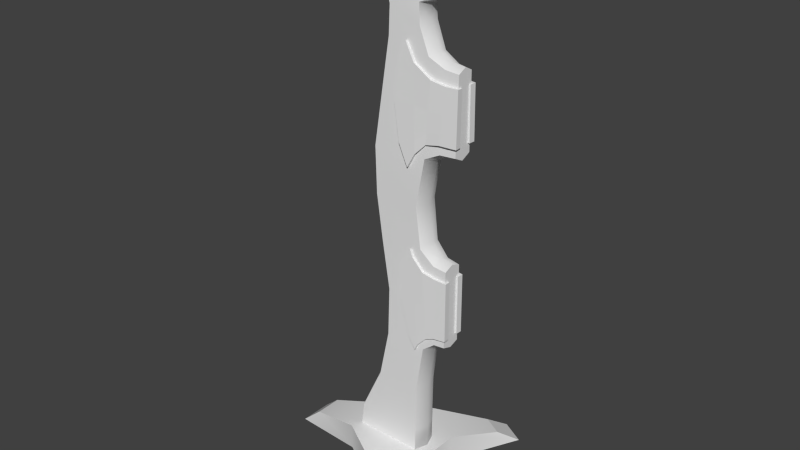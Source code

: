 # Source: Spawner_V2.blend  (saved by Blender 2.76.0; exported with 4.5.12 LTS)
import bpy
from mathutils import Matrix  # noqa: F401  (used for matrix-valued properties, if any)

bpy.ops.wm.read_factory_settings(use_empty=True)
scene = bpy.context.scene
scene.name = 'Scene'

# ---- collections
col_collection_1 = bpy.data.collections.new('Collection 1'); scene.collection.children.link(col_collection_1)

# ---- materials (node trees are filled in below, after node groups)
mat_material = bpy.data.materials.new('Material')
mat_material.alpha_threshold = 0.0
mat_material.use_transparent_shadow = False
mat_material.roughness = 0.5
mat_material.line_color = (0.0, 0.0, 0.0, 1.0)

# ---- material node trees

# ---- world
world_world = bpy.data.worlds.new('World'); scene.world = world_world
world_world.color = (0.05088, 0.05088, 0.05088)
world_world.use_sun_shadow = False
world_world.sun_shadow_jitter_overblur = 0.0
world_world.cycles.sampling_method = 'MANUAL'
world_world.cycles.sample_map_resolution = 256

# ---- meshes
me_cube = bpy.data.meshes.new('Cube')
me_cube.from_pydata([(0.6234, 0.09358, 0.02326), (0.6234, 0.09358, 0.1263), (0.6205, -0.09855, 0.1263), (0.4526, -0.1921, 0.02326), (0.4526, -0.1921, 0.1263), (0.2877, -0.09344, 0.02326), (0.07028, -0.04746, 0.06161), (0.6205, -0.09855, 0.02326), (0.2877, -0.09344, 0.1263), (0.2906, 0.09869, 0.02326), (0.4585, 0.1922, 0.02326), (0.4585, 0.1922, 0.1263), (0.2906, 0.09869, 0.1263), (0.6459, 0.4313, 0.0002369), (0.74, 0.3795, 0.0002369), (0.6842, 0.3093, 0.05286), (0.6078, 0.3514, 0.05286), (0.6794, -0.3094, 0.06035), (0.7314, -0.3828, 0.0002369), (0.6472, -0.4257, 0.0002369), (0.6111, -0.3442, 0.06035), (0.0008355, -0.06012, 0.0002369), (0.002783, 0.06675, 0.0002369), (0.07186, 0.05551, 0.06161), (0.5625, -0.05004, 0.2155), (0.4365, -0.05004, 0.5827), (0.5905, -0.04485, 0.5757), (0.4131, -0.05004, 0.9545), (0.5764, -0.04725, 0.9703), (0.3844, -0.05004, 1.298), (0.4196, -0.04795, 1.886), (0.8331, -0.02199, 1.964), (0.8734, -0.0197, 1.925), (0.6348, -0.0393, 0.6096), (0.6579, -0.03603, 1.617), (0.3896, -0.05004, 1.124), (0.5845, -0.04471, 0.7686), (0.6386, -0.03901, 0.7652), (0.5659, -0.05004, 0.3991), (0.3981, -0.05004, 0.3991), (0.4474, -0.04782, 1.789), (0.6788, -0.03543, 1.907), (0.6779, -0.02375, 1.907), (0.7925, -0.008785, 1.895), (0.6531, -0.05072, 1.41), (0.6024, -0.05394, 1.401), (0.7153, -0.046, 1.412), (0.6579, -0.04966, 1.471), (0.7153, -0.04508, 1.47), (0.6077, -0.05368, 1.472), (0.6628, -0.04857, 1.533), (0.6125, -0.05344, 1.538), (0.7153, -0.04415, 1.529), (0.4932, -0.03416, 1.341), (0.7151, 0.04877, 1.369), (0.7151, 0.04564, 1.567), (0.5285, 0.06047, 1.263), (0.5168, 0.05492, 1.687), (0.615, 0.054, 1.578), (0.5989, 0.05455, 1.358), (0.6653, 0.04935, 1.568), (0.6495, 0.05263, 1.368), (0.5572, 0.0591, 1.316), (0.549, 0.05542, 1.622), (0.4745, 0.06025, 1.481), (0.5502, 0.05599, 1.575), (0.4901, 0.05759, 1.597), (0.4945, 0.06062, 1.342), (0.5559, 0.05852, 1.365), (0.7139, 0.02244, 1.566), (0.7139, 0.02557, 1.369), (0.5154, 0.02744, 1.686), (0.5271, 0.033, 1.262), (0.6136, 0.02652, 1.577), (0.5975, 0.02794, 1.358), (0.6482, 0.02734, 1.368), (0.664, 0.02406, 1.568), (0.5476, 0.02794, 1.622), (0.5558, 0.03162, 1.316), (0.4731, 0.03277, 1.481), (0.4887, 0.03011, 1.597), (0.4931, 0.03314, 1.341), (0.4887, -0.0312, 1.597), (0.4732, -0.03408, 1.481), (0.5559, -0.03176, 1.316), (0.5476, -0.0282, 1.622), (0.6639, -0.02268, 1.568), (0.6482, -0.02618, 1.368), (0.5975, -0.0275, 1.358), (0.6136, -0.02585, 1.577), (0.5272, -0.03354, 1.262), (0.5154, -0.02815, 1.686), (0.7138, -0.0235, 1.369), (0.7138, -0.02036, 1.566), (0.5563, -0.05866, 1.365), (0.495, -0.06162, 1.342), (0.5531, -0.05728, 1.483), (0.5527, 0.0571, 1.483), (0.4905, -0.05866, 1.597), (0.5507, -0.05621, 1.575), (0.475, -0.06153, 1.481), (0.5494, -0.05566, 1.622), (0.5576, -0.05922, 1.316), (0.6498, -0.05146, 1.368), (0.6656, -0.04796, 1.568), (0.5992, -0.05409, 1.358), (0.6154, -0.0533, 1.578), (0.5172, -0.05561, 1.687), (0.529, -0.061, 1.263), (0.7153, -0.04354, 1.567), (0.7153, -0.04668, 1.369), (0.2979, 0.05017, 0.09069), (0.313, 0.05017, 0.2155), (0.5625, 0.05017, 0.2155), (0.4365, 0.05017, 0.5827), (0.3844, 0.05017, 1.298), (0.5903, 0.04756, 1.304), (0.4196, 0.04809, 1.886), (0.2887, 6.768e-05, 0.2155), (0.2736, 6.768e-05, 0.09069), (0.8331, 0.02212, 1.964), (0.8398, 0.02199, 1.9), (0.8729, 0.01983, 1.898), (0.6459, 0.04065, 1.331), (0.6579, 0.03617, 1.617), (0.6763, 0.03745, 0.6128), (0.5845, 0.04485, 0.7686), (0.6386, 0.03914, 0.7652), (0.6767, 0.03745, 0.7651), (0.4474, 0.04796, 1.789), (0.5641, 0.04478, 1.74), (0.5809, 6.768e-05, 0.09069), (0.5597, 0.04297, 1.812), (0.6779, 0.02388, 1.907), (0.5809, 6.768e-05, 0.2155), (0.4122, 6.768e-05, 0.5827), (0.6089, 6.768e-05, 0.5629), (0.3888, 6.768e-05, 0.9545), (0.5944, 6.768e-05, 0.9857), (0.3601, 6.768e-05, 1.298), (0.6083, 6.768e-05, 1.287), (0.4193, 6.768e-05, 1.686), (0.61, 6.768e-05, 1.664), (0.3953, 6.768e-05, 1.9), (0.6236, 6.768e-05, 1.983), (0.7925, 6.768e-05, 1.892), (0.8331, 6.768e-05, 1.978), (0.8398, 6.768e-05, 1.892), (0.892, 6.768e-05, 1.908), (0.8918, 6.768e-05, 1.895), (0.6348, 6.768e-05, 0.5969), (0.6273, 6.768e-05, 0.9355), (0.6459, 6.768e-05, 1.313), (0.6579, 6.768e-05, 1.633), (0.7059, 6.768e-05, 1.316), (0.5762, 6.768e-05, 1.126), (0.3653, 6.768e-05, 1.124), (0.6767, 6.768e-05, 0.7651), (0.4179, 6.768e-05, 0.7686), (0.3738, 6.768e-05, 0.3991), (0.5843, 6.768e-05, 0.3991), (0.5793, 6.768e-05, 1.74), (0.4231, 6.768e-05, 1.789), (0.7791, 6.768e-05, 2.001), (0.7925, 6.768e-05, 1.892), (0.7013, 6.768e-05, 1.873), (0.5749, 6.768e-05, 1.804), (0.5991, 0.04329, 1.648), (0.7059, 0.0366, 1.334), (0.2979, -0.05004, 0.09069), (0.5625, -0.05004, 0.09069), (0.313, -0.05004, 0.2155), (0.4422, -0.05004, 0.7686), (0.5582, -0.05004, 1.126), (0.4436, -0.04846, 1.686), (0.6236, -0.03896, 1.97), (0.7925, -0.02697, 1.9), (0.8398, -0.02185, 1.9), (0.7791, -0.02801, 1.987), (0.8729, -0.0197, 1.898), (0.5903, -0.04742, 1.304), (0.6459, -0.04051, 1.331), (0.6273, -0.0401, 0.9201), (0.6767, -0.03732, 0.7651), (0.6763, -0.03732, 0.6128), (0.6771, -0.03732, 0.9127), (0.7087, -0.03179, 1.611), (0.7009, -0.01915, 1.881), (0.5597, -0.04283, 1.812), (0.5641, -0.04464, 1.74), (0.6763, 6.768e-05, 0.6), (0.6771, 6.768e-05, 0.9281), (0.7087, 6.768e-05, 1.627), (0.5991, -0.04315, 1.648), (0.7059, -0.03646, 1.334), (0.5625, 0.05017, 0.09069), (0.5659, 0.05017, 0.3991), (0.5905, 0.04499, 0.5757), (0.3981, 0.05017, 0.3991), (0.4422, 0.05017, 0.7686), (0.4131, 0.05017, 0.9545), (0.3896, 0.05017, 1.124), (0.5582, 0.05017, 1.126), (0.5764, 0.04738, 0.9703), (0.4436, 0.0486, 1.686), (0.6236, 0.0391, 1.97), (0.7925, 0.02711, 1.9), (0.7791, 0.02814, 1.987), (0.8734, 0.01983, 1.925), (0.6348, 0.03944, 0.6096), (0.6273, 0.04024, 0.9201), (0.6771, 0.03745, 0.9127), (0.7087, 0.03193, 1.611), (0.6788, 0.03557, 1.907), (0.7009, 0.01929, 1.881), (0.7925, 0.008921, 1.895), (0.7151, 0.04624, 1.529), (0.6122, 0.05409, 1.538), (0.6625, 0.04992, 1.533), (0.6073, 0.05426, 1.472), (0.7151, 0.04717, 1.47), (0.6576, 0.05094, 1.471), (0.7151, 0.04809, 1.412), (0.602, 0.05444, 1.401), (0.6528, 0.05194, 1.41), (0.6855, 0.04667, 0.6457), (0.6855, 0.04667, 0.8732), (0.5623, 0.05669, 0.5685), (0.5395, 0.05785, 0.9631), (0.5916, 0.0552, 0.8893), (0.6079, 0.05315, 0.6297), (0.6412, 0.05041, 0.8768), (0.639, 0.05053, 0.6418), (0.5726, 0.05617, 0.5928), (0.5497, 0.05733, 0.9355), (0.4986, 0.05993, 0.758), (0.5539, 0.05712, 0.8734), (0.5149, 0.05911, 0.8811), (0.5617, 0.05672, 0.7567), (0.5349, 0.05809, 0.6184), (0.57, 0.0563, 0.6323), (0.6843, 0.02347, 0.8732), (0.6843, 0.02347, 0.6457), (0.5381, 0.03037, 0.9631), (0.5609, 0.02921, 0.5685), (0.5902, 0.02772, 0.8893), (0.6065, 0.02654, 0.6297), (0.6377, 0.02522, 0.6418), (0.6399, 0.02511, 0.8768), (0.5483, 0.02985, 0.9355), (0.5712, 0.02868, 0.5928), (0.4972, 0.03245, 0.758), (0.5135, 0.03162, 0.8811), (0.5335, 0.03061, 0.6184), (0.6855, 0.04667, 0.841), (0.5938, 0.05492, 0.854), (0.6409, 0.05043, 0.8427), (0.5999, 0.05416, 0.7573), (0.64, 0.05047, 0.7567), (0.6855, 0.04667, 0.7571), (0.6058, 0.05342, 0.6637), (0.6855, 0.04667, 0.6822), (0.6393, 0.05051, 0.6765), (0.6855, -0.04597, 0.6457), (0.6855, -0.04597, 0.8732), (0.5623, -0.05599, 0.5685), (0.5395, -0.05716, 0.9631), (0.5916, -0.0545, 0.8893), (0.6079, -0.05245, 0.6297), (0.6412, -0.04971, 0.8768), (0.639, -0.04983, 0.6418), (0.5726, -0.05547, 0.5928), (0.5497, -0.05663, 0.9355), (0.4986, -0.05924, 0.758), (0.5539, -0.05642, 0.8734), (0.5149, -0.05841, 0.8811), (0.5617, -0.05603, 0.7567), (0.5349, -0.05739, 0.6184), (0.57, -0.0556, 0.6323), (0.6843, -0.02278, 0.8732), (0.6843, -0.02278, 0.6457), (0.5381, -0.02967, 0.9631), (0.5609, -0.02851, 0.5685), (0.5902, -0.02702, 0.8893), (0.6065, -0.02584, 0.6297), (0.6377, -0.02453, 0.6418), (0.6399, -0.02441, 0.8768), (0.5483, -0.02915, 0.9355), (0.5712, -0.02799, 0.5928), (0.4972, -0.03175, 0.758), (0.5135, -0.03093, 0.8811), (0.5335, -0.02991, 0.6184), (0.6855, -0.04597, 0.841), (0.5938, -0.05423, 0.854), (0.6409, -0.04973, 0.8427), (0.5999, -0.05346, 0.7573), (0.64, -0.04977, 0.7567), (0.6855, -0.04597, 0.7571), (0.6058, -0.05272, 0.6637), (0.6855, -0.04597, 0.6822), (0.6393, -0.04981, 0.6765)], [], [(9, 5, 21, 22), (4, 3, 19, 20), (1, 0, 14, 15), (119, 131, 170, 169), (119, 169, 171, 118), (174, 40, 162, 141), (177, 179, 32, 31), (136, 150, 33, 26), (37, 183, 185, 182), (138, 155, 173, 28), (30, 42, 41), (171, 39, 159, 118), (170, 131, 134, 24), (103, 44, 45, 105), (44, 103, 110, 46), (45, 94, 102, 105), (44, 47, 49, 45), (47, 44, 46, 48), (49, 96, 94, 45), (47, 50, 51, 49), (50, 47, 48, 52), (51, 99, 96, 49), (81, 67, 56, 72), (80, 66, 64, 79), (71, 57, 66, 80), (63, 65, 66, 57), (79, 64, 67, 81), (68, 62, 56, 67), (55, 69, 70, 54, 222, 220, 216), (59, 74, 78, 62), (57, 71, 77, 63), (58, 73, 76, 60), (54, 70, 75, 61), (61, 75, 74, 59), (63, 77, 73, 58), (60, 76, 69, 55), (62, 78, 72, 56), (69, 76, 75, 70), (106, 101, 99, 51), (50, 104, 106, 51), (104, 50, 52, 109), (93, 92, 87, 86), (102, 108, 90, 84), (104, 109, 93, 86), (101, 106, 89, 85), (103, 105, 88, 87), (110, 103, 87, 92), (106, 104, 86, 89), (107, 101, 85, 91), (105, 102, 84, 88), (109, 52, 48, 46, 110, 92, 93), (94, 95, 108, 102), (94, 96, 100, 95), (83, 53, 95, 100), (96, 99, 98, 100), (101, 107, 98, 99), (91, 82, 98, 107), (82, 83, 100, 98), (53, 90, 108, 95), (155, 202, 116, 140), (204, 141, 162, 129), (164, 206, 121, 147), (148, 149, 122, 208), (147, 121, 122, 149), (126, 203, 210, 127), (157, 128, 211, 191), (197, 126, 127, 209), (197, 114, 199, 126), (134, 113, 196, 160), (161, 130, 132, 166), (195, 113, 134, 131), (142, 167, 130, 161), (60, 55, 216, 218), (218, 217, 58, 60), (58, 217, 65, 63), (218, 216, 220, 221), (221, 219, 217, 218), (221, 220, 222, 224), (224, 223, 219, 221), (223, 59, 62, 68), (224, 222, 54, 61), (61, 59, 223, 224), (253, 239, 227, 244), (252, 237, 235, 251), (260, 230, 233, 240), (243, 228, 237, 252), (232, 230, 260, 262), (234, 236, 237, 228), (238, 235, 237, 236), (251, 235, 239, 253), (240, 239, 235, 238), (240, 233, 227, 239), (262, 261, 225, 232), (226, 241, 242, 225, 261, 259, 254), (230, 246, 250, 233), (228, 243, 249, 234), (229, 245, 248, 231), (225, 242, 247, 232), (232, 247, 246, 230), (234, 249, 245, 229), (231, 248, 241, 226), (233, 250, 244, 227), (241, 248, 247, 242), (229, 255, 236, 234), (231, 226, 254, 256), (256, 255, 229, 231), (255, 257, 238, 236), (256, 254, 259, 258), (258, 257, 255, 256), (257, 260, 240, 238), (258, 259, 261, 262), (262, 260, 257, 258), (291, 282, 265, 277), (290, 289, 273, 275), (298, 278, 271, 268), (281, 290, 275, 266), (270, 300, 298, 268), (272, 266, 275, 274), (276, 274, 275, 273), (289, 291, 277, 273), (278, 276, 273, 277), (278, 277, 265, 271), (300, 270, 263, 299), (264, 292, 297, 299, 263, 280, 279), (268, 271, 288, 284), (266, 272, 287, 281), (267, 269, 286, 283), (263, 270, 285, 280), (270, 268, 284, 285), (272, 267, 283, 287), (269, 264, 279, 286), (271, 265, 282, 288), (279, 280, 285, 286), (267, 272, 274, 293), (269, 294, 292, 264), (294, 269, 267, 293), (293, 274, 276, 295), (294, 296, 297, 292), (296, 294, 293, 295), (295, 276, 278, 298), (296, 300, 299, 297), (300, 296, 295, 298), (0, 1, 2, 7), (7, 2, 17, 18), (3, 4, 8, 5), (1, 11, 12, 8, 4, 2), (9, 12, 11, 10), (10, 0, 7, 3, 5, 9), (13, 16, 15, 14), (18, 17, 20, 19), (21, 6, 23, 22), (0, 10, 13, 14), (3, 7, 18, 19), (8, 12, 23, 6), (11, 1, 15, 16), (2, 4, 20, 17), (12, 9, 22, 23), (5, 8, 6, 21), (10, 11, 16, 13), (160, 136, 26, 38), (169, 170, 24, 171), (38, 26, 25, 39), (173, 180, 29, 35), (36, 28, 27, 172), (155, 140, 180, 173), (164, 147, 177, 176), (175, 178, 163, 144), (176, 177, 31, 178), (148, 32, 179, 149), (147, 149, 179, 177), (150, 190, 184, 33), (140, 152, 181, 180), (36, 37, 182, 28), (157, 191, 185, 183), (28, 173, 35, 27), (33, 184, 183, 37), (190, 157, 183, 184), (26, 33, 37, 36), (26, 36, 172, 25), (24, 38, 39, 171), (134, 160, 38, 24), (43, 187, 165, 145), (30, 41, 175), (41, 176, 178, 175), (187, 43, 42), (187, 42, 30, 188), (189, 188, 30, 40), (161, 166, 188, 189), (166, 165, 187, 188), (41, 42, 43, 176), (25, 172, 158, 135), (27, 35, 156, 137), (34, 186, 192, 153), (182, 185, 191, 151), (28, 182, 151, 138), (31, 32, 148, 146), (178, 31, 146, 163), (30, 175, 144, 143), (40, 30, 143, 162), (29, 174, 141, 139), (35, 29, 139, 156), (172, 27, 137, 158), (39, 25, 135, 159), (154, 192, 186, 194), (152, 154, 194, 181), (142, 161, 189, 193), (193, 189, 40, 174), (193, 34, 153, 142), (180, 193, 174, 29), (180, 181, 34, 193), (181, 194, 186, 34), (97, 64, 66, 65), (68, 67, 64, 97), (119, 111, 195, 131), (160, 196, 197, 136), (119, 118, 112, 111), (111, 112, 113, 195), (196, 198, 114, 197), (202, 201, 115, 116), (126, 199, 200, 203), (205, 144, 163, 207), (121, 120, 208, 122), (206, 207, 120, 121), (150, 209, 125, 190), (136, 197, 209, 150), (140, 116, 123, 152), (127, 210, 211, 128), (138, 203, 202, 155), (203, 200, 201, 202), (209, 127, 128, 125), (190, 125, 128, 157), (113, 112, 198, 196), (215, 145, 165, 214), (117, 205, 213), (213, 205, 207, 206), (214, 133, 215), (214, 132, 117, 133), (117, 213, 133), (130, 129, 117, 132), (166, 132, 214, 165), (213, 206, 215, 133), (112, 118, 159, 198), (114, 135, 158, 199), (200, 137, 156, 201), (124, 153, 192, 212), (210, 151, 191, 211), (203, 138, 151, 210), (120, 146, 148, 208), (207, 163, 146, 120), (117, 143, 144, 205), (129, 162, 143, 117), (115, 139, 141, 204), (201, 156, 139, 115), (199, 158, 137, 200), (198, 159, 135, 114), (154, 168, 212, 192), (152, 123, 168, 154), (167, 204, 129, 130), (167, 142, 153, 124), (116, 115, 204, 167), (116, 167, 124, 123), (123, 124, 212, 168), (217, 219, 97, 65), (219, 223, 68, 97)])
me_cube.polygons.foreach_set('use_smooth', [1, 1, 1, 1, 1, 1, 1, 1, 1, 1, 1, 1, 1, 0, 0, 0, 0, 0, 0, 0, 0, 0, 0, 0, 0, 0, 0, 0, 0, 0, 0, 0, 0, 0, 0, 0, 0, 0, 0, 0, 0, 0, 0, 0, 0, 0, 0, 0, 0, 0, 0, 0, 0, 0, 0, 0, 0, 0, 0, 1, 1, 1, 1, 1, 1, 1, 1, 1, 1, 1, 1, 1, 0, 0, 0, 0, 0, 0, 0, 0, 0, 0, 0, 0, 0, 0, 0, 0, 0, 0, 0, 0, 0, 0, 0, 0, 0, 0, 0, 0, 0, 0, 0, 0, 0, 0, 0, 0, 0, 0, 0, 0, 0, 0, 0, 0, 0, 0, 0, 0, 0, 0, 0, 0, 0, 0, 0, 0, 0, 0, 0, 0, 0, 0, 0, 0, 0, 0, 0, 0, 0, 0, 1, 1, 1, 1, 1, 1, 1, 1, 1, 1, 1, 1, 1, 1, 1, 1, 1, 1, 1, 1, 1, 1, 1, 1, 1, 1, 1, 1, 1, 1, 1, 1, 1, 1, 1, 1, 1, 1, 1, 1, 1, 1, 1, 1, 1, 1, 1, 1, 1, 1, 1, 1, 1, 1, 1, 1, 1, 1, 1, 1, 1, 1, 1, 1, 1, 1, 1, 1, 1, 0, 0, 1, 1, 1, 1, 1, 1, 1, 1, 1, 1, 1, 1, 1, 1, 1, 1, 1, 1, 1, 1, 1, 1, 1, 1, 1, 1, 1, 1, 1, 1, 1, 1, 1, 1, 1, 1, 1, 1, 1, 1, 1, 1, 1, 1, 1, 1, 1, 1, 1, 0, 0])
_k = set([(0, 7), (0, 14), (1, 2), (1, 15), (2, 17), (3, 5), (3, 19), (4, 8), (4, 20), (5, 21), (6, 8), (6, 21), (6, 23), (7, 18), (9, 10), (9, 22), (10, 13), (11, 12), (11, 16), (12, 23), (13, 14), (13, 16), (14, 15), (15, 16), (17, 18), (17, 20), (18, 19), (19, 20), (21, 22), (22, 23), (24, 38), (24, 170), (25, 39), (25, 172), (26, 33), (26, 38), (27, 35), (27, 172), (28, 173), (28, 182), (29, 35), (29, 174), (30, 40), (30, 41), (30, 42), (30, 175), (31, 32), (31, 178), (32, 179), (33, 184), (34, 186), (34, 193), (39, 171), (40, 174), (41, 176), (42, 43), (43, 187), (111, 112), (111, 195), (112, 198), (113, 195), (113, 196), (114, 198), (114, 199), (115, 201), (115, 204), (116, 123), (116, 202), (117, 129), (117, 133), (117, 205), (117, 213), (120, 207), (120, 208), (121, 122), (121, 206), (122, 208), (123, 168), (124, 167), (124, 212), (125, 128), (125, 190), (125, 209), (128, 211), (129, 204), (130, 132), (130, 167), (132, 214), (133, 215), (154, 168), (154, 194), (168, 212), (169, 170), (169, 171), (173, 180), (175, 178), (176, 177), (177, 179), (180, 181), (181, 194), (182, 185), (183, 184), (183, 185), (184, 190), (185, 191), (186, 192), (186, 194), (187, 188), (188, 189), (189, 193), (191, 211), (192, 212), (196, 197), (197, 209), (199, 200), (200, 201), (202, 203), (203, 210), (205, 207), (206, 213), (210, 211), (214, 215)])
me_cube.attributes.new('sharp_edge', 'BOOLEAN', 'EDGE').data.foreach_set('value', [ (min(e.vertices), max(e.vertices)) in _k for e in me_cube.edges])
_uv = me_cube.uv_layers.new(name='UVMap')
_uv.uv.foreach_set('vector', [0.3271, 0.3931, 0.3269, 0.6078, 0.2407, 0.5708, 0.2408, 0.429, 0.7071, 0.6245, 0.738, 0.6249, 0.7402, 0.886, 0.7237, 0.7947, 0.8276, 0.5535, 0.8585, 0.5535, 0.866, 0.873, 0.8499, 0.7946, 0.5158, 0.7287, 0.5158, 0.6374, 0.5718, 0.6429, 0.5718, 0.7215, 0.5225, 0.5057, 0.4598, 0.5057, 0.4598, 0.4723, 0.5225, 0.4723, 0.4618, 0.07846, 0.4626, 0.05068, 0.5225, 0.05074, 0.5225, 0.07852, 0.8934, 0.5545, 0.8944, 0.5637, 0.886, 0.564, 0.8742, 0.5531, 0.8889, 0.8393, 0.8799, 0.8393, 0.8794, 0.7953, 0.8939, 0.7891, 0.6175, 0.3272, 0.6059, 0.3266, 0.6087, 0.2872, 0.6242, 0.2861, 0.6817, 0.6914, 0.6395, 0.6914, 0.6394, 0.6354, 0.6863, 0.6386, 0.9163, 0.5821, 0.9127, 0.6564, 0.8992, 0.6514, 0.4598, 0.4723, 0.4598, 0.4229, 0.5225, 0.423, 0.5225, 0.4723, 0.4598, 0.5068, 0.5225, 0.5067, 0.5225, 0.5401, 0.4598, 0.5402, 0.5142, 0.7586, 0.5152, 0.7698, 0.4995, 0.7672, 0.4988, 0.7557, 0.5152, 0.7698, 0.5142, 0.7586, 0.5347, 0.759, 0.5347, 0.7705, 0.4995, 0.7672, 0.4849, 0.7571, 0.4853, 0.7442, 0.4988, 0.7557, 0.5152, 0.7698, 0.5167, 0.7861, 0.5008, 0.7862, 0.4995, 0.7672, 0.5167, 0.7861, 0.5152, 0.7698, 0.5347, 0.7705, 0.5347, 0.7861, 0.5008, 0.7862, 0.4838, 0.7888, 0.4849, 0.7571, 0.4995, 0.7672, 0.5167, 0.7861, 0.5181, 0.8028, 0.502, 0.8039, 0.5008, 0.7862, 0.5181, 0.8028, 0.5167, 0.7861, 0.5347, 0.7861, 0.5347, 0.8018, 0.502, 0.8039, 0.483, 0.8134, 0.4838, 0.7888, 0.5008, 0.7862, 0.8113, 0.7539, 0.777, 0.7523, 0.7784, 0.7312, 0.8128, 0.7328, 0.8109, 0.8222, 0.7766, 0.8207, 0.7751, 0.7896, 0.8095, 0.7912, 0.8128, 0.8464, 0.7784, 0.8448, 0.7766, 0.8207, 0.8109, 0.8222, 0.6087, 0.7655, 0.6091, 0.7782, 0.591, 0.7725, 0.5991, 0.7484, 0.8095, 0.7912, 0.7751, 0.7896, 0.777, 0.7523, 0.8113, 0.7539, 0.611, 0.8345, 0.6114, 0.8474, 0.6029, 0.8619, 0.5925, 0.8408, 0.7411, 0.8889, 0.7701, 0.8873, 0.7701, 0.9404, 0.7411, 0.942, 0.7411, 0.9305, 0.7411, 0.915, 0.7411, 0.8992, 0.9079, 0.4155, 0.9411, 0.4133, 0.9377, 0.4262, 0.9034, 0.4284, 0.9253, 0.5304, 0.9253, 0.4996, 0.9448, 0.5001, 0.9448, 0.5308, 0.9034, 0.3499, 0.9375, 0.3537, 0.9386, 0.3676, 0.9071, 0.3641, 0.9122, 0.3838, 0.9411, 0.382, 0.9406, 0.3995, 0.909, 0.4016, 0.909, 0.4016, 0.9406, 0.3995, 0.9411, 0.4133, 0.9079, 0.4155, 0.9044, 0.3312, 0.9386, 0.3349, 0.9375, 0.3537, 0.9034, 0.3499, 0.9071, 0.3641, 0.9386, 0.3676, 0.9386, 0.381, 0.9097, 0.3778, 0.9422, 0.2597, 0.9422, 0.2904, 0.9262, 0.2889, 0.9262, 0.2582, 0.8131, 0.9447, 0.8126, 0.9307, 0.866, 0.9267, 0.866, 0.9452, 0.5027, 0.8144, 0.4825, 0.8261, 0.483, 0.8134, 0.502, 0.8039, 0.5181, 0.8028, 0.5189, 0.8121, 0.5027, 0.8144, 0.502, 0.8039, 0.5189, 0.8121, 0.5181, 0.8028, 0.5347, 0.8018, 0.5347, 0.812, 0.8958, 0.5621, 0.9487, 0.5615, 0.9487, 0.5799, 0.8953, 0.576, 0.9422, 0.2553, 0.9262, 0.2572, 0.9262, 0.2266, 0.9422, 0.2246, 0.8348, 0.8924, 0.8374, 0.8784, 0.866, 0.8739, 0.8659, 0.8875, 0.8321, 0.9257, 0.8311, 0.9069, 0.8649, 0.9016, 0.866, 0.9204, 0.7084, 0.9141, 0.7073, 0.9, 0.7402, 0.9025, 0.7396, 0.9164, 0.7115, 0.932, 0.7084, 0.9141, 0.7396, 0.9164, 0.7402, 0.9342, 0.8311, 0.9069, 0.8348, 0.8924, 0.8659, 0.8875, 0.8649, 0.9016, 0.9259, 0.4383, 0.9454, 0.4383, 0.9454, 0.4689, 0.9259, 0.4689, 0.7073, 0.9, 0.7029, 0.8869, 0.7369, 0.8895, 0.7402, 0.9025, 0.9457, 0.7907, 0.9457, 0.801, 0.9457, 0.8167, 0.9457, 0.8323, 0.9457, 0.8438, 0.9167, 0.8422, 0.9167, 0.7891, 0.4849, 0.7571, 0.4663, 0.7508, 0.4767, 0.7297, 0.4853, 0.7442, 0.4849, 0.7571, 0.4838, 0.7888, 0.4598, 0.7881, 0.4663, 0.7508, 0.8094, 0.6705, 0.8116, 0.7077, 0.7772, 0.7092, 0.7751, 0.672, 0.4838, 0.7888, 0.483, 0.8134, 0.4646, 0.8191, 0.4598, 0.7881, 0.4825, 0.8261, 0.4729, 0.8432, 0.4646, 0.8191, 0.483, 0.8134, 0.8136, 0.6152, 0.8112, 0.6394, 0.7769, 0.6409, 0.7793, 0.6167, 0.8112, 0.6394, 0.8094, 0.6705, 0.7751, 0.672, 0.7769, 0.6409, 0.8116, 0.7077, 0.8136, 0.7288, 0.7793, 0.7303, 0.7772, 0.7092, 0.6395, 0.6914, 0.6394, 0.7474, 0.5862, 0.7445, 0.5915, 0.6914, 0.5833, 0.07846, 0.5225, 0.07852, 0.5225, 0.05074, 0.5825, 0.05068, 0.925, 0.4685, 0.9243, 0.4987, 0.9103, 0.4928, 0.9109, 0.4683, 0.888, 0.9159, 0.892, 0.9161, 0.8902, 0.9382, 0.8818, 0.9377, 0.9109, 0.4683, 0.9103, 0.4928, 0.9006, 0.4903, 0.8953, 0.4681, 0.7553, 0.2072, 0.7624, 0.2608, 0.7446, 0.2485, 0.7379, 0.2073, 0.5066, 0.8883, 0.5534, 0.8883, 0.5534, 0.9278, 0.5066, 0.9319, 0.7497, 0.1557, 0.7553, 0.2072, 0.7379, 0.2073, 0.7359, 0.1657, 0.7497, 0.1557, 0.7962, 0.1549, 0.7983, 0.2046, 0.7553, 0.2072, 0.5225, 0.5401, 0.5852, 0.5402, 0.5852, 0.5893, 0.5225, 0.5892, 0.8029, 0.5643, 0.8029, 0.5143, 0.8245, 0.5163, 0.8219, 0.5643, 0.5852, 0.5068, 0.5852, 0.5402, 0.5225, 0.5401, 0.5225, 0.5067, 0.7798, 0.5643, 0.7751, 0.516, 0.8029, 0.5143, 0.8029, 0.5643, 0.6446, 0.7795, 0.6602, 0.7796, 0.6602, 0.7899, 0.6438, 0.7888, 0.6438, 0.7888, 0.6278, 0.7877, 0.6285, 0.7772, 0.6446, 0.7795, 0.6285, 0.7772, 0.6278, 0.7877, 0.6091, 0.7782, 0.6087, 0.7655, 0.6438, 0.7888, 0.6602, 0.7899, 0.6602, 0.8056, 0.6423, 0.8055, 0.6423, 0.8055, 0.6267, 0.8054, 0.6278, 0.7877, 0.6438, 0.7888, 0.6423, 0.8055, 0.6602, 0.8056, 0.6602, 0.8211, 0.6409, 0.8218, 0.6409, 0.8218, 0.6254, 0.8244, 0.6267, 0.8054, 0.6423, 0.8055, 0.6254, 0.8244, 0.6247, 0.8359, 0.6114, 0.8474, 0.611, 0.8345, 0.6409, 0.8218, 0.6602, 0.8211, 0.6602, 0.8326, 0.6399, 0.8331, 0.6399, 0.8331, 0.6247, 0.8359, 0.6254, 0.8244, 0.6409, 0.8218, 0.5719, 0.743, 0.5375, 0.7434, 0.5391, 0.7301, 0.5735, 0.7297, 0.5716, 0.8133, 0.5372, 0.8136, 0.5357, 0.7807, 0.5701, 0.7803, 0.9001, 0.3047, 0.9008, 0.3138, 0.8896, 0.3237, 0.8888, 0.3132, 0.5735, 0.8352, 0.5391, 0.8356, 0.5372, 0.8136, 0.5716, 0.8133, 0.9106, 0.3106, 0.9008, 0.3138, 0.9001, 0.3047, 0.9107, 0.3013, 0.8826, 0.232, 0.8839, 0.2486, 0.8719, 0.2466, 0.8795, 0.2246, 0.8863, 0.2799, 0.8669, 0.2795, 0.8719, 0.2466, 0.8839, 0.2486, 0.5701, 0.7803, 0.5357, 0.7807, 0.5375, 0.7434, 0.5719, 0.743, 0.8888, 0.3132, 0.8781, 0.3169, 0.8669, 0.2795, 0.8863, 0.2799, 0.8888, 0.3132, 0.8896, 0.3237, 0.8865, 0.3302, 0.8781, 0.3169, 0.9107, 0.3013, 0.9253, 0.2997, 0.9253, 0.3095, 0.9106, 0.3106, 0.9016, 0.6915, 0.9307, 0.6915, 0.9307, 0.7524, 0.9016, 0.7524, 0.9016, 0.7427, 0.9016, 0.7226, 0.9016, 0.7002, 0.9274, 0.848, 0.9274, 0.8812, 0.9167, 0.8791, 0.9167, 0.8447, 0.9016, 0.7881, 0.9016, 0.7574, 0.9099, 0.7568, 0.9099, 0.7876, 0.5565, 0.9495, 0.5565, 0.9188, 0.5718, 0.916, 0.5718, 0.9443, 0.9487, 0.8551, 0.9487, 0.8841, 0.9361, 0.8825, 0.9361, 0.8509, 0.9361, 0.8509, 0.9361, 0.8825, 0.9274, 0.8812, 0.9274, 0.848, 0.9099, 0.7876, 0.9099, 0.7568, 0.924, 0.7545, 0.924, 0.7852, 0.5718, 0.9443, 0.5718, 0.916, 0.5851, 0.9144, 0.5851, 0.9403, 0.5727, 0.6681, 0.5727, 0.6374, 0.58, 0.638, 0.58, 0.6687, 0.6892, 0.8562, 0.7016, 0.8553, 0.7016, 0.9182, 0.6886, 0.9171, 0.8954, 0.2444, 0.8961, 0.2538, 0.8839, 0.2486, 0.8826, 0.232, 0.9113, 0.2477, 0.9253, 0.2486, 0.9253, 0.2572, 0.9112, 0.2568, 0.9112, 0.2568, 0.8961, 0.2538, 0.8954, 0.2444, 0.9113, 0.2477, 0.8961, 0.2538, 0.8981, 0.2797, 0.8863, 0.2799, 0.8839, 0.2486, 0.9112, 0.2568, 0.9253, 0.2572, 0.9253, 0.2797, 0.9109, 0.2798, 0.9109, 0.2798, 0.8981, 0.2797, 0.8961, 0.2538, 0.9112, 0.2568, 0.8981, 0.2797, 0.9001, 0.3047, 0.8888, 0.3132, 0.8863, 0.2799, 0.9109, 0.2798, 0.9253, 0.2797, 0.9253, 0.2997, 0.9107, 0.3013, 0.9107, 0.3013, 0.9001, 0.3047, 0.8981, 0.2797, 0.9109, 0.2798, 0.7, 0.841, 0.7016, 0.8543, 0.6672, 0.8539, 0.6656, 0.8406, 0.6997, 0.7707, 0.6982, 0.8037, 0.6638, 0.8033, 0.6653, 0.7704, 0.9001, 0.1435, 0.8888, 0.1351, 0.8896, 0.1246, 0.9008, 0.1344, 0.7016, 0.7488, 0.6997, 0.7707, 0.6653, 0.7704, 0.6672, 0.7484, 0.9106, 0.1377, 0.9107, 0.147, 0.9001, 0.1435, 0.9008, 0.1344, 0.8826, 0.2163, 0.8795, 0.2237, 0.8719, 0.2017, 0.8839, 0.1996, 0.8863, 0.1684, 0.8839, 0.1996, 0.8719, 0.2017, 0.8669, 0.1688, 0.6982, 0.8037, 0.7, 0.841, 0.6656, 0.8406, 0.6638, 0.8033, 0.8888, 0.1351, 0.8863, 0.1684, 0.8669, 0.1688, 0.878, 0.1314, 0.8888, 0.1351, 0.878, 0.1314, 0.8865, 0.1181, 0.8896, 0.1246, 0.9107, 0.147, 0.9106, 0.1377, 0.9253, 0.1387, 0.9253, 0.1485, 0.8953, 0.5605, 0.8953, 0.5519, 0.8953, 0.5295, 0.8953, 0.5094, 0.8953, 0.4996, 0.9244, 0.4997, 0.9244, 0.5606, 0.9055, 0.9346, 0.8948, 0.9379, 0.8948, 0.9036, 0.9055, 0.9014, 0.9473, 0.7881, 0.939, 0.7875, 0.939, 0.7568, 0.9473, 0.7574, 0.8037, 0.9512, 0.7885, 0.946, 0.7885, 0.9178, 0.8037, 0.9205, 0.9268, 0.9275, 0.9142, 0.9317, 0.9142, 0.9001, 0.9268, 0.8985, 0.9142, 0.9317, 0.9055, 0.9346, 0.9055, 0.9014, 0.9142, 0.9001, 0.939, 0.7875, 0.9249, 0.7852, 0.9249, 0.7545, 0.939, 0.7568, 0.7885, 0.946, 0.7751, 0.942, 0.7751, 0.9161, 0.7885, 0.9178, 0.5727, 0.6703, 0.58, 0.6697, 0.58, 0.7004, 0.5727, 0.701, 0.8075, 0.9093, 0.8069, 0.8484, 0.82, 0.8474, 0.82, 0.9103, 0.8954, 0.2039, 0.8826, 0.2163, 0.8839, 0.1996, 0.8961, 0.1945, 0.9113, 0.2006, 0.9112, 0.1914, 0.9253, 0.191, 0.9253, 0.1996, 0.9112, 0.1914, 0.9113, 0.2006, 0.8954, 0.2039, 0.8961, 0.1945, 0.8961, 0.1945, 0.8839, 0.1996, 0.8863, 0.1684, 0.8981, 0.1686, 0.9112, 0.1914, 0.9109, 0.1684, 0.9253, 0.1686, 0.9253, 0.191, 0.9109, 0.1684, 0.9112, 0.1914, 0.8961, 0.1945, 0.8981, 0.1686, 0.8981, 0.1686, 0.8863, 0.1684, 0.8888, 0.1351, 0.9001, 0.1435, 0.9109, 0.1684, 0.9107, 0.147, 0.9253, 0.1485, 0.9253, 0.1686, 0.9107, 0.147, 0.9109, 0.1684, 0.8981, 0.1686, 0.9001, 0.1435, 0.8585, 0.5535, 0.8276, 0.5535, 0.8276, 0.3388, 0.8585, 0.3388, 0.8585, 0.3388, 0.8276, 0.3388, 0.8477, 0.1033, 0.866, 0.02122, 0.738, 0.6249, 0.7071, 0.6245, 0.7093, 0.5143, 0.7402, 0.5147, 0.2024, 0.6014, 0.1528, 0.7115, 0.1031, 0.6069, 0.1028, 0.3922, 0.1524, 0.2821, 0.2022, 0.3867, 0.7742, 0.886, 0.7433, 0.8864, 0.7411, 0.7819, 0.772, 0.7815, 0.3767, 0.2885, 0.4261, 0.3986, 0.4258, 0.6133, 0.3763, 0.7179, 0.3269, 0.6078, 0.3271, 0.3931, 0.2115, 0.9788, 0.1989, 0.8895, 0.2218, 0.8426, 0.2397, 0.921, 0.2397, 0.06919, 0.2223, 0.1512, 0.202, 0.1123, 0.2147, 0.02122, 0.02059, 0.4292, 0.03958, 0.4434, 0.0397, 0.5585, 0.02074, 0.571, 0.4261, 0.3986, 0.3767, 0.2885, 0.4307, 0.02122, 0.4588, 0.07904, 0.3763, 0.7179, 0.4258, 0.6133, 0.4588, 0.9308, 0.434, 0.9788, 0.1028, 0.3922, 0.1031, 0.6069, 0.0397, 0.5585, 0.03958, 0.4434, 0.1528, 0.7115, 0.2024, 0.6014, 0.2218, 0.8426, 0.1989, 0.8895, 0.2022, 0.3867, 0.1524, 0.2821, 0.202, 0.1123, 0.2223, 0.1512, 0.5543, 0.8442, 0.5851, 0.8464, 0.5851, 0.9134, 0.5686, 0.8912, 0.8059, 0.9128, 0.7751, 0.9151, 0.7894, 0.8702, 0.8059, 0.8474, 0.772, 0.7815, 0.7411, 0.7819, 0.7599, 0.6038, 0.7742, 0.5143, 0.5225, 0.5892, 0.5225, 0.6329, 0.4663, 0.6364, 0.4598, 0.5893, 0.7061, 0.5133, 0.6294, 0.509, 0.6319, 0.4757, 0.7042, 0.4798, 0.6346, 0.4266, 0.6294, 0.3788, 0.6758, 0.3797, 0.6833, 0.4293, 0.6514, 0.2325, 0.6448, 0.1843, 0.7052, 0.1896, 0.7002, 0.2359, 0.635, 0.3274, 0.6421, 0.2738, 0.69, 0.2808, 0.6778, 0.3299, 0.6395, 0.6914, 0.5915, 0.6914, 0.5862, 0.6384, 0.6394, 0.6354, 0.925, 0.4685, 0.9109, 0.4683, 0.9108, 0.4438, 0.925, 0.4383, 0.6453, 0.5255, 0.6863, 0.5393, 0.686, 0.5744, 0.645, 0.5744, 0.893, 0.5408, 0.8934, 0.5545, 0.8742, 0.5531, 0.8669, 0.5376, 0.888, 0.9159, 0.8837, 0.8936, 0.892, 0.894, 0.892, 0.9161, 0.9109, 0.4683, 0.8953, 0.4681, 0.9011, 0.4461, 0.9108, 0.4438, 0.8799, 0.8393, 0.8674, 0.8393, 0.8669, 0.7975, 0.8794, 0.7953, 0.8978, 0.3842, 0.8856, 0.3842, 0.8849, 0.3389, 0.9024, 0.3312, 0.635, 0.3274, 0.6175, 0.3272, 0.6242, 0.2861, 0.6421, 0.2738, 0.5066, 0.8883, 0.5066, 0.9319, 0.4598, 0.9278, 0.4598, 0.8883, 0.6421, 0.2738, 0.6514, 0.2325, 0.7002, 0.2359, 0.69, 0.2808, 0.6155, 0.3689, 0.603, 0.3673, 0.6059, 0.3266, 0.6175, 0.3272, 0.5066, 0.8442, 0.5066, 0.8883, 0.4598, 0.8883, 0.4598, 0.8476, 0.6294, 0.3788, 0.6155, 0.3689, 0.6175, 0.3272, 0.635, 0.3274, 0.6294, 0.3788, 0.635, 0.3274, 0.6778, 0.3299, 0.6758, 0.3797, 0.6319, 0.4757, 0.6346, 0.4266, 0.6833, 0.4293, 0.7042, 0.4798, 0.5225, 0.5401, 0.5225, 0.5892, 0.4598, 0.5893, 0.4598, 0.5402, 0.8669, 0.05927, 0.8947, 0.04769, 0.8949, 0.06916, 0.8671, 0.06916, 0.8944, 0.4383, 0.8901, 0.5091, 0.871, 0.4942, 0.8901, 0.5091, 0.893, 0.5408, 0.8669, 0.5376, 0.871, 0.4942, 0.6157, 0.02763, 0.5862, 0.02211, 0.6242, 0.02122, 0.6157, 0.02763, 0.6242, 0.02122, 0.7061, 0.03181, 0.6625, 0.04915, 0.6603, 0.06829, 0.6625, 0.04915, 0.7061, 0.03181, 0.6961, 0.05719, 0.8029, 0.5643, 0.8219, 0.5643, 0.8245, 0.6122, 0.8029, 0.6142, 0.9352, 0.06916, 0.8949, 0.06916, 0.8947, 0.04769, 0.9394, 0.02122, 0.8992, 0.6514, 0.9127, 0.6564, 0.9163, 0.6906, 0.8953, 0.6826, 0.4598, 0.3737, 0.4598, 0.3239, 0.5225, 0.324, 0.5225, 0.3737, 0.4598, 0.2742, 0.4598, 0.2289, 0.5225, 0.229, 0.5225, 0.2743, 0.8823, 0.7802, 0.8669, 0.7754, 0.8674, 0.7398, 0.8827, 0.7398, 0.9176, 0.5821, 0.9327, 0.5852, 0.9323, 0.627, 0.9172, 0.627, 0.6863, 0.6386, 0.7016, 0.6465, 0.6969, 0.6914, 0.6817, 0.6914, 0.8721, 0.8904, 0.8837, 0.8936, 0.888, 0.9159, 0.8669, 0.9149, 0.6863, 0.5393, 0.7013, 0.5468, 0.7009, 0.5744, 0.686, 0.5744, 0.593, 0.5143, 0.6453, 0.5255, 0.645, 0.5744, 0.5862, 0.5744, 0.4626, 0.05068, 0.4624, 0.02485, 0.5225, 0.02122, 0.5225, 0.05074, 0.4598, 0.1824, 0.4618, 0.07846, 0.5225, 0.07852, 0.5225, 0.1825, 0.4598, 0.2289, 0.4598, 0.1824, 0.5225, 0.1825, 0.5225, 0.229, 0.4598, 0.3239, 0.4598, 0.2742, 0.5225, 0.2743, 0.5225, 0.324, 0.4598, 0.4229, 0.4598, 0.3737, 0.5225, 0.3737, 0.5225, 0.423, 0.6313, 0.9458, 0.6378, 0.8628, 0.6772, 0.8708, 0.6772, 0.9455, 0.8856, 0.3842, 0.8676, 0.3842, 0.8669, 0.3434, 0.8849, 0.3389, 0.7798, 0.5643, 0.8029, 0.5643, 0.8029, 0.6142, 0.7751, 0.6126, 0.6478, 0.0923, 0.6603, 0.06829, 0.6961, 0.05719, 0.6953, 0.08498, 0.9007, 0.7881, 0.8823, 0.7802, 0.8827, 0.7398, 0.8978, 0.7398, 0.6448, 0.1843, 0.6478, 0.0923, 0.6953, 0.08498, 0.7052, 0.1896, 0.6448, 0.1843, 0.6271, 0.1762, 0.628, 0.09938, 0.6478, 0.0923, 0.6271, 0.1762, 0.6085, 0.1742, 0.6119, 0.09989, 0.628, 0.09938, 0.6099, 0.8028, 0.5862, 0.8035, 0.591, 0.7725, 0.6091, 0.7782, 0.611, 0.8345, 0.5925, 0.8408, 0.5862, 0.8035, 0.6099, 0.8028, 0.5158, 0.7287, 0.4598, 0.7215, 0.4598, 0.6429, 0.5158, 0.6374, 0.5225, 0.5892, 0.5852, 0.5893, 0.5787, 0.6364, 0.5225, 0.6329, 0.5225, 0.5057, 0.5225, 0.4723, 0.5852, 0.4723, 0.5852, 0.5057, 0.8267, 0.02122, 0.8248, 0.05479, 0.7521, 0.05893, 0.7496, 0.02561, 0.7548, 0.108, 0.8037, 0.1052, 0.7962, 0.1549, 0.7497, 0.1557, 0.7717, 0.3021, 0.8207, 0.2987, 0.8257, 0.345, 0.7651, 0.3503, 0.7553, 0.2072, 0.7983, 0.2046, 0.8105, 0.2538, 0.7624, 0.2608, 0.6453, 0.6232, 0.645, 0.5744, 0.686, 0.5744, 0.6863, 0.6095, 0.8934, 0.5744, 0.8742, 0.5757, 0.886, 0.5649, 0.8944, 0.5652, 0.893, 0.588, 0.8669, 0.5912, 0.8742, 0.5757, 0.8934, 0.5744, 0.8799, 0.8393, 0.8794, 0.8833, 0.8669, 0.8811, 0.8674, 0.8393, 0.8889, 0.8393, 0.8939, 0.8895, 0.8794, 0.8833, 0.8799, 0.8393, 0.8978, 0.3842, 0.9024, 0.4373, 0.8849, 0.4296, 0.8856, 0.3842, 0.7379, 0.2073, 0.7446, 0.2485, 0.7291, 0.2474, 0.7263, 0.208, 0.6817, 0.6914, 0.6863, 0.7443, 0.6394, 0.7474, 0.6395, 0.6914, 0.7624, 0.2608, 0.8105, 0.2538, 0.8207, 0.2987, 0.7717, 0.3021, 0.7359, 0.1657, 0.7379, 0.2073, 0.7263, 0.208, 0.7234, 0.1673, 0.5066, 0.8442, 0.5534, 0.8476, 0.5534, 0.8883, 0.5066, 0.8883, 0.7521, 0.05893, 0.8248, 0.05479, 0.8037, 0.1052, 0.7548, 0.108, 0.8669, 0.07906, 0.8671, 0.06916, 0.8949, 0.06916, 0.8947, 0.09064, 0.8944, 0.6906, 0.871, 0.6346, 0.8901, 0.6197, 0.8901, 0.6197, 0.871, 0.6346, 0.8669, 0.5912, 0.893, 0.588, 0.7364, 0.5069, 0.745, 0.5134, 0.7071, 0.5125, 0.7364, 0.5069, 0.7829, 0.4854, 0.8267, 0.5027, 0.745, 0.5134, 0.9157, 0.8976, 0.8987, 0.8283, 0.9122, 0.8233, 0.7807, 0.4663, 0.8166, 0.4774, 0.8267, 0.5027, 0.7829, 0.4854, 0.9352, 0.06916, 0.9394, 0.1171, 0.8947, 0.09064, 0.8949, 0.06916, 0.8987, 0.8283, 0.8948, 0.7971, 0.9157, 0.7891, 0.9122, 0.8233, 0.5852, 0.4723, 0.5225, 0.4723, 0.5225, 0.423, 0.5852, 0.4229, 0.5852, 0.3737, 0.5225, 0.3737, 0.5225, 0.324, 0.5852, 0.3239, 0.5852, 0.2742, 0.5225, 0.2743, 0.5225, 0.229, 0.5852, 0.2289, 0.8823, 0.6995, 0.8827, 0.7398, 0.8674, 0.7398, 0.8669, 0.7042, 0.9176, 0.6719, 0.9172, 0.627, 0.9323, 0.627, 0.9327, 0.6688, 0.6863, 0.7443, 0.6817, 0.6914, 0.6969, 0.6914, 0.7016, 0.7363, 0.87, 0.9397, 0.8669, 0.9149, 0.888, 0.9159, 0.8818, 0.9377, 0.6863, 0.6095, 0.686, 0.5744, 0.7009, 0.5744, 0.7013, 0.602, 0.593, 0.6345, 0.5862, 0.5744, 0.645, 0.5744, 0.6453, 0.6232, 0.5825, 0.05068, 0.5225, 0.05074, 0.5225, 0.02122, 0.5826, 0.02485, 0.5852, 0.1824, 0.5225, 0.1825, 0.5225, 0.07852, 0.5833, 0.07846, 0.5852, 0.2289, 0.5225, 0.229, 0.5225, 0.1825, 0.5852, 0.1824, 0.5852, 0.3239, 0.5225, 0.324, 0.5225, 0.2743, 0.5852, 0.2742, 0.5852, 0.4229, 0.5225, 0.423, 0.5225, 0.3737, 0.5852, 0.3737, 0.6313, 0.9458, 0.5862, 0.9369, 0.5978, 0.8633, 0.6378, 0.8628, 0.8856, 0.3842, 0.8849, 0.4296, 0.8669, 0.4251, 0.8676, 0.3842, 0.7682, 0.4423, 0.8158, 0.4496, 0.8166, 0.4774, 0.7807, 0.4663, 0.9007, 0.6915, 0.8978, 0.7398, 0.8827, 0.7398, 0.8823, 0.6995, 0.7651, 0.3503, 0.8257, 0.345, 0.8158, 0.4496, 0.7682, 0.4423, 0.7651, 0.3503, 0.7682, 0.4423, 0.7485, 0.4352, 0.7475, 0.3584, 0.7475, 0.3584, 0.7485, 0.4352, 0.7324, 0.4347, 0.7289, 0.3604, 0.6278, 0.7877, 0.6267, 0.8054, 0.6099, 0.8028, 0.6091, 0.7782, 0.6267, 0.8054, 0.6254, 0.8244, 0.611, 0.8345, 0.6099, 0.8028])
me_cube.materials.append(mat_material)
me_cube.use_remesh_preserve_volume = False
me_cube.use_remesh_preserve_attributes = False
me_cube.use_mirror_vertex_groups = False
me_cube.update()

# ---- objects
ob_spawner = bpy.data.objects.new('Spawner', me_cube)

# ---- transforms, parenting, visibility, modifiers, constraints
ob_spawner.location = (0.0, 0.0, 0.0)
ob_spawner.lock_rotations_4d = False
ob_spawner.empty_display_type = 'ARROWS'
ob_spawner.lineart.crease_threshold = 0.0

# ---- collection membership
col_collection_1.objects.link(ob_spawner)

# ---- scene / render settings (as saved in the file)
scene.frame_start = 1; scene.frame_end = 250; scene.frame_set(0)
scene.render.engine = 'BLENDER_EEVEE_NEXT'
scene.render.resolution_percentage = 50
scene.render.dither_intensity = 0.0
scene.cycles.use_denoising = False
scene.cycles.samples = 10
scene.cycles.sampling_pattern = 'TABULATED_SOBOL'
scene.cycles.light_sampling_threshold = 0.0
scene.cycles.use_adaptive_sampling = False
scene.cycles.use_light_tree = False
scene.cycles.blur_glossy = 0.0
scene.cycles.pixel_filter_type = 'GAUSSIAN'
scene.cycles.sample_clamp_indirect = 0.0
scene.view_settings.view_transform = 'Standard'
bpy.context.view_layer.update()

# ---- added for rendering (the .blend has no active camera and no usable light): camera, sun
cam_auto = bpy.data.cameras.new('AutoCamera')
cam_auto.lens = 50.0
cam_auto.sensor_width = 36.0
cam_auto.clip_end = 1000.0
ob_auto_camera = bpy.data.objects.new('AutoCamera', cam_auto)
scene.collection.objects.link(ob_auto_camera)
ob_auto_camera.location = (2.62222, -2.60813, 2.74107)
ob_auto_camera.rotation_euler = (1.09748, -7.21219e-08, 0.694738)
scene.camera = ob_auto_camera
light_auto_sun = bpy.data.lights.new('AutoSun', 'SUN')
light_auto_sun.energy = 3.0
light_auto_sun.angle = 0.0523599
ob_auto_sun = bpy.data.objects.new('AutoSun', light_auto_sun)
scene.collection.objects.link(ob_auto_sun)
ob_auto_sun.rotation_euler = (0.872665, 0.174533, 0.523599)
bpy.context.view_layer.update()
